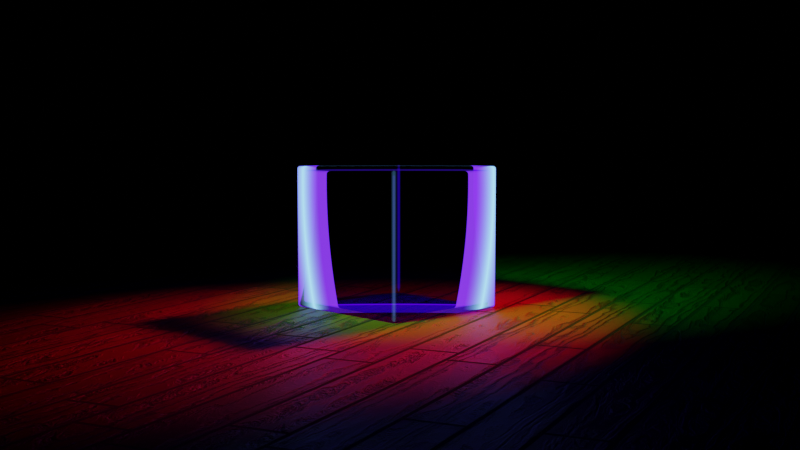 # Source: ice_box.blend  (saved by Blender 2.93.17; exported with 4.5.12 LTS)
import bpy
from mathutils import Matrix  # noqa: F401  (used for matrix-valued properties, if any)

bpy.ops.wm.read_factory_settings(use_empty=True)
scene = bpy.context.scene
scene.name = 'Scene'

# ---- collections
col_collection = bpy.data.collections.new('Collection'); scene.collection.children.link(col_collection)

# ---- materials (node trees are filled in below, after node groups)
mat_procedural_ice_box = bpy.data.materials.new('Procedural_Ice_Box')
mat_procedural_wood = bpy.data.materials.new('Procedural_Wood')
mat_procedural_wood.alpha_threshold = 0.0
mat_procedural_wood.line_color = (0.0, 0.0, 0.0, 1.0)

# ---- node groups
ng_nodegroup = bpy.data.node_groups.new('NodeGroup', 'ShaderNodeTree')
_s = ng_nodegroup.interface.new_socket(name='Color', in_out='OUTPUT', socket_type='NodeSocketColor')
_s.default_value = (0.0, 0.0, 0.0, 0.0)
_s = ng_nodegroup.interface.new_socket(name='Normal', in_out='OUTPUT', socket_type='NodeSocketVector')
_s.min_value = 0.0
_s.max_value = 0.0
_s = ng_nodegroup.interface.new_socket(name='Value', in_out='OUTPUT', socket_type='NodeSocketFloat')
_s.min_value = 0.0
_s.max_value = 0.0
_s = ng_nodegroup.interface.new_socket(name='Bump Value', in_out='OUTPUT', socket_type='NodeSocketFloat')
_s = ng_nodegroup.interface.new_socket(name='Seed Value', in_out='INPUT', socket_type='NodeSocketFloat')
_s.default_value = 2.5
_s = ng_nodegroup.interface.new_socket(name='Plank Variation', in_out='INPUT', socket_type='NodeSocketFloat')
_s.default_value = 7.0
_s = ng_nodegroup.interface.new_socket(name='Detail Size', in_out='INPUT', socket_type='NodeSocketFloat')
_s.default_value = 9.0
_s = ng_nodegroup.interface.new_socket(name='Tile Detail', in_out='INPUT', socket_type='NodeSocketFloat')
_s.default_value = 0.969
_s.min_value = 0.0
_s.max_value = 1.0
_s = ng_nodegroup.interface.new_socket(name='Darkness Variation', in_out='INPUT', socket_type='NodeSocketFloat')
_s.default_value = 0.69
_s.min_value = 0.0
_s.max_value = 1.0
_s = ng_nodegroup.interface.new_socket(name='Plank Rotation', in_out='INPUT', socket_type='NodeSocketVector')
_s.subtype = 'EULER'
_s.default_value = (0.0, 0.0, 1.571)
_s.min_value = 0.0
_s.max_value = -3.403e+38
_s = ng_nodegroup.interface.new_socket(name='Scale', in_out='INPUT', socket_type='NodeSocketVector')
_s.subtype = 'XYZ'
_s.default_value = (1.0, 1.0, 1.0)
_s.min_value = 0.0
_s.max_value = -3.403e+38
_s = ng_nodegroup.interface.new_socket(name='Color Variation', in_out='INPUT', socket_type='NodeSocketColor')
_s.default_value = (0.5, 0.5, 0.5, 1.0)
_N = ng_nodegroup.nodes; _L = ng_nodegroup.links
n0 = _N.new('NodeFrame'); n0.name = 'Frame.002'; n0.location = (-717, 537)
n0.label = 'Procedural Displacement'
n0.width = 896
n0.label_size = 19
n1 = _N.new('NodeFrame'); n1.name = 'Frame.007'; n1.location = (715, 115)
n1.label = 'Set Color'
n1.width = 376
n1.label_size = 19
n2 = _N.new('NodeFrame'); n2.name = 'Frame.008'; n2.location = (712, 429)
n2.label = 'Roughness Details'
n2.width = 482
n3 = _N.new('NodeFrame'); n3.name = 'Frame.004'; n3.location = (-1537, -325)
n3.label = 'Wood Size'
n3.width = 200
n3.label_size = 19
n4 = _N.new('NodeFrame'); n4.name = 'Frame'; n4.location = (-1536, -2)
n4.label = 'Procedural Size'
n4.width = 538
n4.label_size = 19
n5 = _N.new('NodeFrame'); n5.name = 'Frame.003'; n5.location = (-911, -252)
n5.label = 'Procedural Wood'
n5.width = 759
n5.label_size = 19
n6 = _N.new('NodeFrame'); n6.name = 'Frame.006'; n6.location = (-114, -159)
n6.label = 'Wood Color'
n6.width = 497
n6.label_size = 19
n7 = _N.new('NodeFrame'); n7.name = 'Frame.005'; n7.location = (231, 343)
n7.label = 'Base Texture'
n7.width = 371
n7.label_size = 19
n8 = _N.new('NodeFrame'); n8.name = 'Frame.001'; n8.location = (-1629, 450)
n8.label = 'UV Mapping'
n8.width = 786
n8.label_size = 19
n9 = _N.new('ShaderNodeMath'); n9.name = 'Math'; n9.location = (30, -30)
n9.operation = 'MULTIPLY'
n9.inputs[2].default_value = 0.0
n10 = _N.new('ShaderNodeTexWhiteNoise'); n10.name = 'White Noise Texture'; n10.location = (476, -47)
n10.noise_dimensions = '4D'
n11 = _N.new('ShaderNodeMath'); n11.name = 'Math.002'; n11.location = (262, -58)
n11.operation = 'CEIL'
n11.inputs[2].default_value = 0.0
n12 = _N.new('ShaderNodeMath'); n12.name = 'Math.004'; n12.location = (726, -69)
n12.inputs[2].default_value = 0.0
n13 = _N.new('NodeReroute'); n13.name = 'Reroute.001'; n13.location = (-1046, 169)
n13.width = 16
n13.socket_idname = 'NodeSocketVector'
n14 = _N.new('ShaderNodeMath'); n14.name = 'Math.003'; n14.location = (32, -30)
n14.label = 'Control Variation'
n14.operation = 'MULTIPLY'
n14.use_clamp = True
n14.inputs[2].default_value = 0.0
n15 = _N.new('ShaderNodeMix'); n15.name = 'Mix.002'; n15.location = (30, -207)
n15.data_type = 'RGBA'
n15.inputs[7].default_value = (0.0, 0.0, 0.0, 1.0)
n16 = _N.new('ShaderNodeMix'); n16.name = 'Mix.003'; n16.location = (206, -211)
n16.data_type = 'RGBA'
n16.inputs[7].default_value = (0.0, 0.0, 0.0, 1.0)
n17 = _N.new('ShaderNodeValToRGB'); n17.name = 'ColorRamp.001'; n17.location = (30, -33)
while len(n17.color_ramp.elements) > 1: n17.color_ramp.elements.remove(n17.color_ramp.elements[-1])
n17.color_ramp.elements[0].position = 0.0; n17.color_ramp.elements[0].color = (0.35, 0.35, 0.35, 1.0)
_e = n17.color_ramp.elements.new(1.0); _e.color = (1.0, 1.0, 1.0, 1.0)
n18 = _N.new('ShaderNodeMath'); n18.name = 'Math.005'; n18.location = (312, -30)
n18.label = 'Roughness Control'
n18.use_clamp = True
n18.inputs[1].default_value = 0.25
n18.inputs[2].default_value = 0.0
n19 = _N.new('NodeReroute'); n19.name = 'Reroute'; n19.location = (-788, 202)
n19.width = 16
n19.socket_idname = 'NodeSocketFloat'
n20 = _N.new('NodeReroute'); n20.name = 'Reroute.002'; n20.location = (-1306, -123)
n20.width = 16
n20.socket_idname = 'NodeSocketFloat'
n21 = _N.new('ShaderNodeValue'); n21.name = 'Value.001'; n21.location = (30, -30)
n21.label = 'Wave Scale'
n21.outputs[0].default_value = 9.0
n22 = _N.new('ShaderNodeValue'); n22.name = 'Value.002'; n22.location = (30, -137)
n22.label = 'Strips Size'
n22.outputs[0].default_value = 0.969
n23 = _N.new('ShaderNodeMath'); n23.name = 'Math.001'; n23.location = (368, -30)
n23.operation = 'MULTIPLY'
n23.inputs[1].default_value = 4.0
n23.inputs[2].default_value = 0.0
n24 = _N.new('ShaderNodeValue'); n24.name = 'Value'; n24.location = (195, -190)
n24.label = 'Plank Variation'
n24.outputs[0].default_value = 7.0
n25 = _N.new('ShaderNodeValue'); n25.name = 'Value.003'; n25.location = (30, -189)
n25.label = 'Seed Value'
n25.outputs[0].default_value = 2.5
n26 = _N.new('ShaderNodeTexWave'); n26.name = 'Wave Texture'; n26.location = (579, -30)
n26.bands_direction = 'Y'
n26.inputs[1].default_value = 8.0
n26.inputs[2].default_value = 8.4
n26.inputs[3].default_value = 10.1
n26.inputs[5].default_value = 0.7222
n27 = _N.new('ShaderNodeMix'); n27.name = 'Mix'; n27.location = (359, -46)
n27.data_type = 'RGBA'
n28 = _N.new('ShaderNodeTexWave'); n28.name = 'Wave Texture.002'; n28.location = (30, -44)
n28.bands_direction = 'Y'
n28.inputs[3].default_value = 1.0
n28.inputs[4].default_value = 3.0
n29 = _N.new('ShaderNodeValue'); n29.name = 'Value.004'; n29.location = (294, -251)
n29.label = 'Darkness Variation'
n29.outputs[0].default_value = 0.69
n30 = _N.new('ShaderNodeMix'); n30.name = 'Mix.001'; n30.location = (327, -35)
n30.data_type = 'RGBA'
n30.blend_type = 'MULTIPLY'
n31 = _N.new('ShaderNodeTexBrick'); n31.name = 'Brick Texture'; n31.location = (191, -39)
n31.squash_frequency = 1
n31.squash = 2.95
n31.inputs[2].default_value = (0.0, 0.0, 0.0, 1.0)
n31.inputs[5].default_value = 0.01
n32 = _N.new('ShaderNodeCombineXYZ'); n32.name = 'Combine XYZ'; n32.location = (30, -30)
n33 = _N.new('ShaderNodeValToRGB'); n33.name = 'ColorRamp'; n33.location = (30, -30)
while len(n33.color_ramp.elements) > 1: n33.color_ramp.elements.remove(n33.color_ramp.elements[-1])
n33.color_ramp.elements[0].position = 0.07971; n33.color_ramp.elements[0].color = (0.1189, 0.06249, 0.02324, 1.0)
_e = n33.color_ramp.elements.new(0.1594); _e.color = (0.1503, 0.08, 0.03005, 1.0)
_e = n33.color_ramp.elements.new(0.2428); _e.color = (0.08238, 0.0412, 0.01355, 1.0)
_e = n33.color_ramp.elements.new(0.3931); _e.color = (0.0279, 0.01569, 0.006443, 1.0)
_e = n33.color_ramp.elements.new(0.5444); _e.color = (0.08042, 0.04337, 0.01659, 1.0)
_e = n33.color_ramp.elements.new(0.8025); _e.color = (0.1206, 0.0627, 0.02215, 1.0)
_e = n33.color_ramp.elements.new(1.0); _e.color = (0.1065, 0.05345, 0.0178, 1.0)
n34 = _N.new('ShaderNodeRGB'); n34.name = 'RGB'; n34.location = (33, -254)
n34.outputs[0].default_value = (1.0, 0.242, 0.02521, 1.0)
n35 = _N.new('ShaderNodeBump'); n35.name = 'Bump'; n35.location = (1258, -200)
n35.inputs[0].default_value = 1.15
n35.inputs[1].default_value = 1.0
n35.inputs[2].default_value = 1.0
n36 = _N.new('NodeGroupOutput'); n36.name = 'Group Output'; n36.location = (1562, 0)
n37 = _N.new('NodeGroupInput'); n37.name = 'Group Input'; n37.location = (-1996, -8)
n38 = _N.new('ShaderNodeTexCoord'); n38.name = 'Texture Coordinate'; n38.location = (30, -46)
n39 = _N.new('ShaderNodeSeparateXYZ'); n39.name = 'Separate XYZ'; n39.location = (616, -102)
n40 = _N.new('ShaderNodeMapping'); n40.name = 'Mapping'; n40.location = (308, -30)
n9.parent = n0
n10.parent = n0
n11.parent = n0
n12.parent = n0
n14.parent = n1
n15.parent = n1
n16.parent = n1
n17.parent = n2
n18.parent = n2
n21.parent = n3
n22.parent = n3
n23.parent = n4
n24.parent = n4
n25.parent = n4
n26.parent = n5
n27.parent = n5
n28.parent = n5
n29.parent = n5
n30.parent = n6
n31.parent = n7
n32.parent = n7
n33.parent = n6
n34.parent = n6
n38.parent = n8
n39.parent = n8
n40.parent = n8
_L.new(n16.outputs[2], n36.inputs[0])
_L.new(n35.outputs[0], n36.inputs[1])
_L.new(n18.outputs[0], n36.inputs[2])
_L.new(n13.outputs[0], n39.inputs[0])
_L.new(n9.outputs[0], n11.inputs[0])
_L.new(n11.outputs[0], n10.inputs[0])
_L.new(n19.outputs[0], n32.inputs[1])
_L.new(n12.outputs[0], n32.inputs[0])
_L.new(n39.outputs[0], n12.inputs[1])
_L.new(n10.outputs[0], n12.inputs[0])
_L.new(n32.outputs[0], n31.inputs[0])
_L.new(n39.outputs[1], n19.inputs[0])
_L.new(n19.outputs[0], n9.inputs[0])
_L.new(n23.outputs[0], n9.inputs[1])
_L.new(n38.outputs[2], n40.inputs[0])
_L.new(n26.outputs[0], n33.inputs[0])
_L.new(n27.outputs[2], n26.inputs[0])
_L.new(n13.outputs[0], n28.inputs[0])
_L.new(n13.outputs[0], n27.inputs[7])
_L.new(n28.outputs[0], n27.inputs[6])
_L.new(n33.outputs[0], n30.inputs[6])
_L.new(n30.outputs[2], n15.inputs[6])
_L.new(n15.outputs[2], n16.inputs[6])
_L.new(n31.outputs[1], n15.inputs[0])
_L.new(n31.outputs[0], n14.inputs[0])
_L.new(n14.outputs[0], n16.inputs[0])
_L.new(n16.outputs[2], n35.inputs[3])
_L.new(n31.outputs[1], n17.inputs[0])
_L.new(n17.outputs[0], n18.inputs[0])
_L.new(n37.outputs[0], n10.inputs[1])
_L.new(n20.outputs[0], n23.inputs[0])
_L.new(n37.outputs[1], n20.inputs[0])
_L.new(n20.outputs[0], n31.inputs[4])
_L.new(n37.outputs[2], n28.inputs[1])
_L.new(n37.outputs[3], n27.inputs[0])
_L.new(n37.outputs[4], n14.inputs[1])
_L.new(n37.outputs[7], n30.inputs[7])
_L.new(n18.outputs[0], n36.inputs[3])
_L.new(n40.outputs[0], n13.inputs[0])
_L.new(n37.outputs[5], n40.inputs[2])
_L.new(n37.outputs[6], n40.inputs[3])
n36.is_active_output = True

# ---- material node trees
mat_procedural_ice_box.use_nodes = True; mat_procedural_ice_box.node_tree.nodes.clear()
_N = mat_procedural_ice_box.node_tree.nodes; _L = mat_procedural_ice_box.node_tree.links
n0 = _N.new('ShaderNodeTexCoord'); n0.name = 'Texture Coordinate'; n0.location = (-93, 561)
n1 = _N.new('ShaderNodeVectorMath'); n1.name = 'Vector Math'; n1.location = (134, 567)
n1.operation = 'SUBTRACT'
n2 = _N.new('ShaderNodeVectorMath'); n2.name = 'Vector Math.001'; n2.location = (310, 564)
n2.operation = 'MULTIPLY'
n2.inputs[1].default_value = (2.0, 2.0, 2.0)
n3 = _N.new('ShaderNodeBsdfTransparent'); n3.name = 'Transparent BSDF'; n3.location = (278, 161)
n3.inputs[0].default_value = (0.6007, 0.03636, 1.0, 1.0)
n4 = _N.new('ShaderNodeEmission'); n4.name = 'Emission'; n4.location = (276, 62)
n4.inputs[0].default_value = (0.1875, 0.5574, 1.0, 1.0)
n4.inputs[1].default_value = 3.0
n5 = _N.new('ShaderNodeFresnel'); n5.name = 'Fresnel'; n5.location = (513, 458)
n5.inputs[0].default_value = 1.33
n6 = _N.new('ShaderNodeLayerWeight'); n6.name = 'Layer Weight'; n6.location = (272, 298)
n7 = _N.new('ShaderNodeMixShader'); n7.name = 'Mix Shader'; n7.location = (953, 139)
n8 = _N.new('ShaderNodeOutputMaterial'); n8.name = 'Material Output'; n8.location = (1164, 304)
n9 = _N.new('ShaderNodeMix'); n9.name = 'Mix'; n9.location = (733, 301)
n9.data_type = 'RGBA'
n9.blend_type = 'SUBTRACT'
_L.new(n3.outputs[0], n7.inputs[1])
_L.new(n4.outputs[0], n7.inputs[2])
_L.new(n0.outputs[3], n1.inputs[0])
_L.new(n1.outputs[0], n2.inputs[0])
_L.new(n2.outputs[0], n5.inputs[1])
_L.new(n5.outputs[0], n9.inputs[6])
_L.new(n9.outputs[2], n7.inputs[0])
_L.new(n6.outputs[1], n9.inputs[0])
_L.new(n6.outputs[0], n9.inputs[7])
_L.new(n7.outputs[0], n8.inputs[0])
n8.is_active_output = True
mat_procedural_wood.use_nodes = True; mat_procedural_wood.node_tree.nodes.clear()
_N = mat_procedural_wood.node_tree.nodes; _L = mat_procedural_wood.node_tree.links
n0 = _N.new('NodeFrame'); n0.name = 'Frame'; n0.location = (1418, 344)
n0.label = 'Input Values'
n0.width = 205
n0.label_size = 19
n1 = _N.new('ShaderNodeValue'); n1.name = 'Value.001'; n1.location = (35, -122)
n1.outputs[0].default_value = 9.0
n2 = _N.new('ShaderNodeValue'); n2.name = 'Value.002'; n2.location = (34, -217)
n2.outputs[0].default_value = 9.0
n3 = _N.new('ShaderNodeValue'); n3.name = 'Value.003'; n3.location = (33, -310)
n3.outputs[0].default_value = 0.969
n4 = _N.new('ShaderNodeValue'); n4.name = 'Value'; n4.location = (30, -30)
n4.outputs[0].default_value = 2.5
n5 = _N.new('ShaderNodeValue'); n5.name = 'Value.004'; n5.location = (33, -404)
n5.outputs[0].default_value = 0.69
n6 = _N.new('ShaderNodeOutputMaterial'); n6.name = 'Material Output'; n6.location = (2708, 220)
n7 = _N.new('ShaderNodeBsdfPrincipled'); n7.name = 'Principled BSDF'; n7.location = (2160, 305)
n7.distribution = 'GGX'
n7.subsurface_method = 'BURLEY'
n7.inputs[3].default_value = 1.45
n7.inputs[27].default_value = (0.0, 0.0, 0.0, 1.0)
n8 = _N.new('ShaderNodeGroup'); n8.name = 'Group'; n8.location = (1825, 173)
n8.node_tree = ng_nodegroup
n8.inputs[5].default_value = (0.0, 0.0, 1.204)
n8.inputs[6].default_value = (0.89, 0.89, 0.0)
n9 = _N.new('ShaderNodeRGB'); n9.name = 'RGB'; n9.location = (1456, -193)
n9.label = 'Color Variation'
n9.outputs[0].default_value = (1.0, 0.4182, 0.1842, 1.0)
n10 = _N.new('ShaderNodeDisplacement'); n10.name = 'Displacement'; n10.location = (2488, -23)
n10.inputs[2].default_value = 13.0
n1.parent = n0
n2.parent = n0
n3.parent = n0
n4.parent = n0
n5.parent = n0
_L.new(n8.outputs[0], n7.inputs[0])
_L.new(n8.outputs[1], n7.inputs[5])
_L.new(n8.outputs[2], n7.inputs[2])
_L.new(n4.outputs[0], n8.inputs[0])
_L.new(n1.outputs[0], n8.inputs[1])
_L.new(n2.outputs[0], n8.inputs[2])
_L.new(n3.outputs[0], n8.inputs[3])
_L.new(n5.outputs[0], n8.inputs[4])
_L.new(n9.outputs[0], n8.inputs[7])
_L.new(n8.outputs[3], n10.inputs[0])
_L.new(n10.outputs[0], n6.inputs[2])
_L.new(n7.outputs[0], n6.inputs[0])
n6.is_active_output = True

# ---- world
world_world = bpy.data.worlds.new('World'); scene.world = world_world
world_world.use_nodes = True; world_world.node_tree.nodes.clear()
_N = world_world.node_tree.nodes; _L = world_world.node_tree.links
n0 = _N.new('ShaderNodeOutputWorld'); n0.name = 'World Output'; n0.location = (300, 300)
n1 = _N.new('ShaderNodeBackground'); n1.name = 'Background'; n1.location = (10, 300)
n1.inputs[0].default_value = (0.0, 0.0, 0.0, 1.0)
_L.new(n1.outputs[0], n0.inputs[0])
n0.is_active_output = True
world_world.color = (0.05088, 0.05088, 0.05088)
world_world.use_sun_shadow = False
world_world.sun_shadow_jitter_overblur = 0.0
world_world.light_settings.ao_factor = 0.08
world_world.light_settings.distance = 1.0

# ---- cameras
cam_camera = bpy.data.cameras.new('Camera')
cam_camera.clip_end = 100.0
cam_camera.ortho_scale = 7.314

# ---- lights
light_area = bpy.data.lights.new('Area', 'AREA')
light_area.color = (1.0, 0.0, 0.009235)
light_area.transmission_factor = 0.0
light_area.energy = 196.3
light_area.shadow_soft_size = 1.0
light_area.shadow_maximum_resolution = 0.006
light_area.use_absolute_resolution = True
light_area.size = 1.0
light_area.size_y = 1.0
light_area.spread = 0.7662
light_area_001 = bpy.data.lights.new('Area.001', 'AREA')
light_area_001.color = (0.002243, 1.0, 0.0)
light_area_001.transmission_factor = 0.0
light_area_001.energy = 196.3
light_area_001.shadow_soft_size = 1.0
light_area_001.shadow_maximum_resolution = 0.006
light_area_001.use_absolute_resolution = True
light_area_001.size = 1.0
light_area_001.size_y = 1.0
light_area_001.spread = 0.7662

# ---- meshes
me_cube = bpy.data.meshes.new('Cube')
me_cube.from_pydata([(1.0, 1.0, 1.0), (1.0, 1.0, -1.0), (1.0, -1.0, 1.0), (1.0, -1.0, -1.0), (-1.0, 1.0, 1.0), (-1.0, 1.0, -1.0), (-1.0, -1.0, 1.0), (-1.0, -1.0, -1.0)], [], [(0, 4, 6, 2), (3, 2, 6, 7), (7, 6, 4, 5), (5, 1, 3, 7), (1, 0, 2, 3), (5, 4, 0, 1)])
_uv = me_cube.uv_layers.new(name='UVMap')
_uv.uv.foreach_set('vector', [0.625, 0.5, 0.875, 0.5, 0.875, 0.75, 0.625, 0.75, 0.375, 0.75, 0.625, 0.75, 0.625, 1.0, 0.375, 1.0, 0.375, 0.0, 0.625, 0.0, 0.625, 0.25, 0.375, 0.25, 0.125, 0.5, 0.375, 0.5, 0.375, 0.75, 0.125, 0.75, 0.375, 0.5, 0.625, 0.5, 0.625, 0.75, 0.375, 0.75, 0.375, 0.25, 0.625, 0.25, 0.625, 0.5, 0.375, 0.5])
me_cube.materials.append(mat_procedural_ice_box)
me_cube.use_remesh_preserve_volume = False
me_cube.use_remesh_preserve_attributes = False
me_cube.use_mirror_vertex_groups = False
me_cube.update()
me_plane = bpy.data.meshes.new('Plane')
me_plane.from_pydata([(-1.0, -1.0, 0.0), (1.0, -1.0, 0.0), (-1.0, 1.0, 0.0), (1.0, 1.0, 0.0)], [], [(0, 1, 3, 2)])
_uv = me_plane.uv_layers.new(name='UVMap')
_uv.uv.foreach_set('vector', [0.0, 0.0, 1.0, 0.0, 1.0, 1.0, 0.0, 1.0])
me_plane.materials.append(mat_procedural_wood)
me_plane.use_remesh_fix_poles = True
me_plane.use_remesh_preserve_attributes = False
me_plane.update()

# ---- objects
ob_cube = bpy.data.objects.new('Cube', me_cube)
ob_camera = bpy.data.objects.new('Camera', cam_camera)
ob_plane = bpy.data.objects.new('Plane', me_plane)
ob_area = bpy.data.objects.new('Area', light_area)
ob_area_001 = bpy.data.objects.new('Area.001', light_area_001)

# ---- transforms, parenting, visibility, modifiers, constraints
ob_cube.location = (0.0, 0.0, 1.0)
ob_cube.lock_rotations_4d = False
ob_cube.empty_display_type = 'ARROWS'
ob_cube.lineart.crease_threshold = 0.0
ob_cube.cycles.use_adaptive_subdivision = True
_m = ob_cube.modifiers.new('Solidify', 'SOLIDIFY')
_m.thickness = 0.1
_m = ob_cube.modifiers.new('Bevel', 'BEVEL')
_m.width = 0.042
_m.width_pct = 0.042
_m.segments = 4
ob_camera.location = (11.33, -10.78, 2.495)
ob_camera.rotation_euler = (1.486, -5.291e-06, 0.8071)
ob_camera.lock_rotations_4d = False
ob_camera.empty_display_type = 'ARROWS'
ob_camera.color = (0.0, 0.0, 0.0, 0.0)
ob_camera.display_type = 'WIRE'
ob_camera.lineart.crease_threshold = 0.0
ob_plane.location = (0.0, 0.0, 0.0)
ob_plane.scale = (10.0, 10.0, 10.0)
ob_area.location = (0.271, 5.383, 6.81)
ob_area.rotation_euler = (-0.7293, -0.0, 0.0)
ob_area_001.location = (0.271, -4.997, 6.81)
ob_area_001.rotation_euler = (-0.7293, -0.0, 3.142)

# ---- collection membership
col_collection.objects.link(ob_cube)
col_collection.objects.link(ob_camera)
col_collection.objects.link(ob_plane)
col_collection.objects.link(ob_area)
col_collection.objects.link(ob_area_001)

# ---- scene / render settings (as saved in the file)
scene.camera = ob_camera
scene.frame_start = 1; scene.frame_end = 250; scene.frame_set(41)
scene.render.engine = 'CYCLES'
scene.cycles.feature_set = 'EXPERIMENTAL'
scene.cycles.samples = 128
scene.cycles.sampling_pattern = 'TABULATED_SOBOL'
scene.cycles.light_sampling_threshold = 0.0
scene.cycles.use_light_tree = False
scene.cycles.min_light_bounces = 2
scene.cycles.blur_glossy = 0.0
scene.cycles.max_bounces = 64
scene.cycles.diffuse_bounces = 32
scene.cycles.glossy_bounces = 32
scene.cycles.transmission_bounces = 32
scene.cycles.volume_bounces = 4
scene.cycles.transparent_max_bounces = 32
scene.cycles.pixel_filter_type = 'GAUSSIAN'
scene.cycles.sample_clamp_indirect = 0.0
scene.cycles.ao_bounces_render = 0
scene.view_settings.view_transform = 'Filmic'
bpy.context.view_layer.update()
